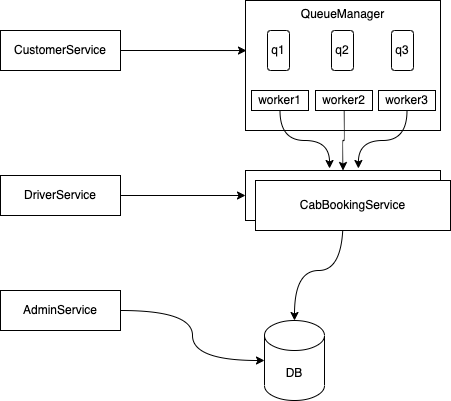

The diagram above was exported from draw.io. Its source (the exported page's mxGraphModel, read from the mxfile embedded in the PNG):
<mxGraphModel dx="1186" dy="741" grid="1" gridSize="10" guides="1" tooltips="1" connect="1" arrows="1" fold="1" page="1" pageScale="1" pageWidth="827" pageHeight="1169" math="0" shadow="0">
  <root>
    <mxCell id="0" />
    <mxCell id="1" parent="0" />
    <mxCell id="L35yqLGL1ZP_-AcIdve2-22" style="edgeStyle=orthogonalEdgeStyle;curved=1;rounded=0;orthogonalLoop=1;jettySize=auto;html=1;entryX=0.005;entryY=0.385;entryDx=0;entryDy=0;entryPerimeter=0;" edge="1" parent="1" source="L35yqLGL1ZP_-AcIdve2-2" target="L35yqLGL1ZP_-AcIdve2-9">
      <mxGeometry relative="1" as="geometry" />
    </mxCell>
    <mxCell id="L35yqLGL1ZP_-AcIdve2-2" value="&lt;span&gt;CustomerService&lt;/span&gt;" style="rounded=0;whiteSpace=wrap;html=1;" vertex="1" parent="1">
      <mxGeometry x="120" y="230" width="120" height="40" as="geometry" />
    </mxCell>
    <mxCell id="L35yqLGL1ZP_-AcIdve2-21" style="edgeStyle=orthogonalEdgeStyle;curved=1;rounded=0;orthogonalLoop=1;jettySize=auto;html=1;entryX=0;entryY=0.5;entryDx=0;entryDy=0;" edge="1" parent="1" source="L35yqLGL1ZP_-AcIdve2-3" target="L35yqLGL1ZP_-AcIdve2-20">
      <mxGeometry relative="1" as="geometry" />
    </mxCell>
    <mxCell id="L35yqLGL1ZP_-AcIdve2-3" value="&lt;span&gt;DriverService&lt;/span&gt;" style="rounded=0;whiteSpace=wrap;html=1;" vertex="1" parent="1">
      <mxGeometry x="120" y="375" width="120" height="40" as="geometry" />
    </mxCell>
    <mxCell id="L35yqLGL1ZP_-AcIdve2-6" style="edgeStyle=orthogonalEdgeStyle;rounded=0;orthogonalLoop=1;jettySize=auto;html=1;exitX=1;exitY=0.5;exitDx=0;exitDy=0;entryX=0;entryY=0.5;entryDx=0;entryDy=0;entryPerimeter=0;curved=1;" edge="1" parent="1" source="L35yqLGL1ZP_-AcIdve2-4" target="L35yqLGL1ZP_-AcIdve2-5">
      <mxGeometry relative="1" as="geometry" />
    </mxCell>
    <mxCell id="L35yqLGL1ZP_-AcIdve2-4" value="&lt;span&gt;AdminService&lt;/span&gt;" style="rounded=0;whiteSpace=wrap;html=1;" vertex="1" parent="1">
      <mxGeometry x="120" y="490" width="120" height="40" as="geometry" />
    </mxCell>
    <mxCell id="L35yqLGL1ZP_-AcIdve2-5" value="DB" style="shape=cylinder3;whiteSpace=wrap;html=1;boundedLbl=1;backgroundOutline=1;size=15;" vertex="1" parent="1">
      <mxGeometry x="384" y="520" width="60" height="80" as="geometry" />
    </mxCell>
    <mxCell id="L35yqLGL1ZP_-AcIdve2-9" value="&lt;span&gt;QueueManager&lt;/span&gt;" style="rounded=0;whiteSpace=wrap;html=1;verticalAlign=top;" vertex="1" parent="1">
      <mxGeometry x="365" y="200" width="195" height="130" as="geometry" />
    </mxCell>
    <mxCell id="L35yqLGL1ZP_-AcIdve2-10" value="q1" style="rounded=1;whiteSpace=wrap;html=1;" vertex="1" parent="1">
      <mxGeometry x="387" y="230" width="22" height="40" as="geometry" />
    </mxCell>
    <mxCell id="L35yqLGL1ZP_-AcIdve2-11" value="q2" style="rounded=1;whiteSpace=wrap;html=1;" vertex="1" parent="1">
      <mxGeometry x="451" y="230" width="22" height="40" as="geometry" />
    </mxCell>
    <mxCell id="L35yqLGL1ZP_-AcIdve2-12" value="q3" style="rounded=1;whiteSpace=wrap;html=1;" vertex="1" parent="1">
      <mxGeometry x="511" y="230" width="22" height="40" as="geometry" />
    </mxCell>
    <mxCell id="L35yqLGL1ZP_-AcIdve2-24" style="edgeStyle=orthogonalEdgeStyle;curved=1;rounded=0;orthogonalLoop=1;jettySize=auto;html=1;entryX=0.431;entryY=-0.04;entryDx=0;entryDy=0;entryPerimeter=0;" edge="1" parent="1" source="L35yqLGL1ZP_-AcIdve2-15" target="L35yqLGL1ZP_-AcIdve2-20">
      <mxGeometry relative="1" as="geometry" />
    </mxCell>
    <mxCell id="L35yqLGL1ZP_-AcIdve2-15" value="worker1" style="rounded=0;whiteSpace=wrap;html=1;" vertex="1" parent="1">
      <mxGeometry x="371" y="290" width="57" height="20" as="geometry" />
    </mxCell>
    <mxCell id="L35yqLGL1ZP_-AcIdve2-25" style="edgeStyle=orthogonalEdgeStyle;curved=1;rounded=0;orthogonalLoop=1;jettySize=auto;html=1;entryX=0.5;entryY=0;entryDx=0;entryDy=0;" edge="1" parent="1" source="L35yqLGL1ZP_-AcIdve2-18" target="L35yqLGL1ZP_-AcIdve2-20">
      <mxGeometry relative="1" as="geometry">
        <mxPoint x="463.5" y="370" as="targetPoint" />
      </mxGeometry>
    </mxCell>
    <mxCell id="L35yqLGL1ZP_-AcIdve2-18" value="worker2" style="rounded=0;whiteSpace=wrap;html=1;" vertex="1" parent="1">
      <mxGeometry x="435" y="290" width="57" height="20" as="geometry" />
    </mxCell>
    <mxCell id="L35yqLGL1ZP_-AcIdve2-26" style="edgeStyle=orthogonalEdgeStyle;curved=1;rounded=0;orthogonalLoop=1;jettySize=auto;html=1;entryX=0.579;entryY=-0.04;entryDx=0;entryDy=0;entryPerimeter=0;" edge="1" parent="1" source="L35yqLGL1ZP_-AcIdve2-19" target="L35yqLGL1ZP_-AcIdve2-20">
      <mxGeometry relative="1" as="geometry" />
    </mxCell>
    <mxCell id="L35yqLGL1ZP_-AcIdve2-19" value="worker3" style="rounded=0;whiteSpace=wrap;html=1;" vertex="1" parent="1">
      <mxGeometry x="498" y="290" width="57" height="20" as="geometry" />
    </mxCell>
    <mxCell id="L35yqLGL1ZP_-AcIdve2-23" style="edgeStyle=orthogonalEdgeStyle;curved=1;rounded=0;orthogonalLoop=1;jettySize=auto;html=1;" edge="1" parent="1" source="L35yqLGL1ZP_-AcIdve2-20" target="L35yqLGL1ZP_-AcIdve2-5">
      <mxGeometry relative="1" as="geometry" />
    </mxCell>
    <mxCell id="L35yqLGL1ZP_-AcIdve2-20" value="&lt;span&gt;CabBookingService&lt;/span&gt;" style="rounded=0;whiteSpace=wrap;html=1;" vertex="1" parent="1">
      <mxGeometry x="365" y="370" width="195" height="50" as="geometry" />
    </mxCell>
    <mxCell id="L35yqLGL1ZP_-AcIdve2-27" value="&lt;span&gt;CabBookingService&lt;/span&gt;" style="rounded=0;whiteSpace=wrap;html=1;" vertex="1" parent="1">
      <mxGeometry x="375" y="380" width="195" height="50" as="geometry" />
    </mxCell>
  </root>
</mxGraphModel>